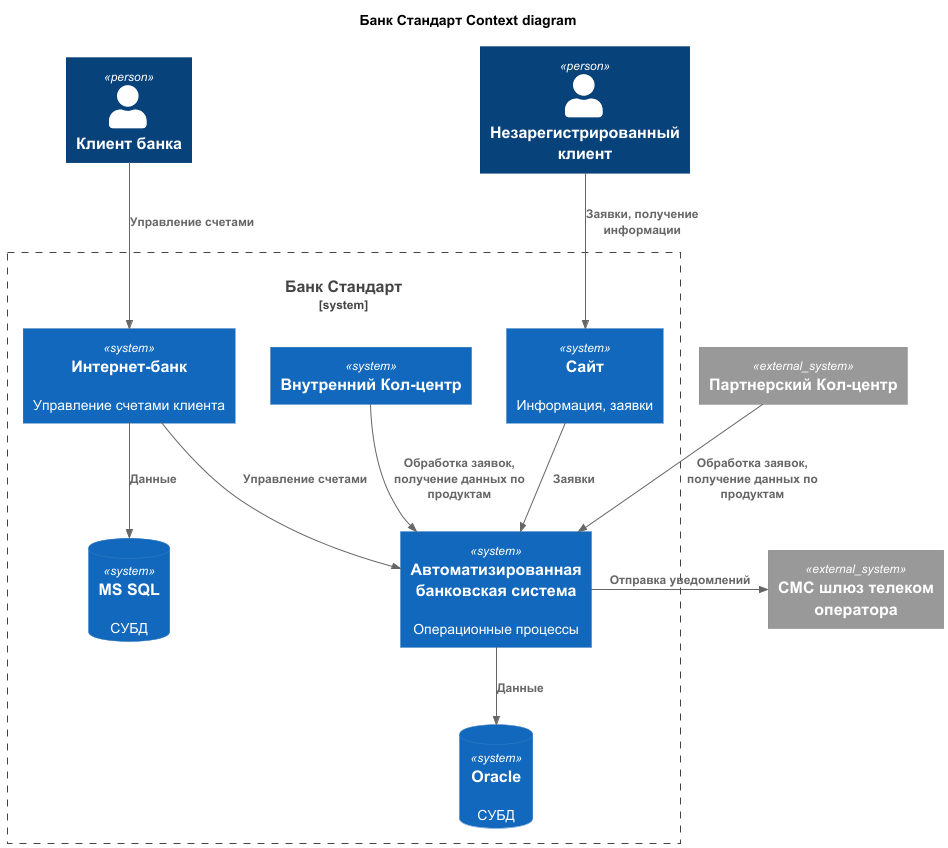

The diagram above was rendered by PlantUML. Its source (embedded in the PNG):
@startuml
title Банк Стандарт Context diagram

top to bottom direction
!include ./lib/C4_Context.puml

Person(ClientNoneAuth, "Незарегистрированный клиент" )
Person(Client, "Клиент банка" )

System_Ext(SmsGateway, "СМС шлюз телеком оператора")
System_Ext(CallCentreOut, "Партнерский Кол-центр")

System_Boundary(BankStandard, "Банк Стандарт") {
    System(Site, "Сайт", "Информация, заявки")
    
    System(InternetBank, "Интернет-банк", "Управление счетами клиента")
    SystemDb(DBMS_IB, "MS SQL", "СУБД")

    System(ABS, "Автоматизированная банковская система", "Операционные процессы")
    SystemDb(DBMS_ABS, "Oracle", "СУБД")

    System(CallCentre, "Внутренний Кол-центр")
}

Rel(ClientNoneAuth, Site, "Заявки, получение информации")
Rel(Client, InternetBank, "Управление счетами")
Rel(Site, ABS, "Заявки")
Rel(InternetBank, ABS, "Управление счетами")
Rel(InternetBank, DBMS_IB, "Данные")
Rel(ABS, DBMS_ABS, "Данные")
Rel(CallCentre, ABS, "Обработка заявок, получение данных по продуктам")
Rel(CallCentreOut, ABS, "Обработка заявок, получение данных по продуктам")
Rel_Neighbor(ABS, SmsGateway, "Отправка уведомлений")
@enduml